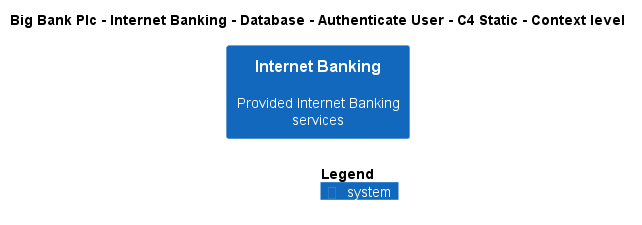

The diagram above was rendered by PlantUML. Its source (embedded in the PNG):
@startuml
!include ..\..\..\..\..\..\..\.c4s\C4_Context.puml

AddElementTag("c4interflow:lifecycle:new", $bgColor=green, $fontColor=#ffffff, $borderColor=green, $shadowing="False")
AddElementTag("c4interflow:lifecycle:changed", $bgColor=orange, $fontColor=#ffffff, $borderColor=orange, $shadowing="False")
AddElementTag("c4interflow:lifecycle:removed", $bgColor=red, $fontColor=#ffffff, $borderColor=red, $shadowing="False")

AddRelTag("c4interflow:lifecycle:new", $textColor=green, $lineColor=green)
AddRelTag("c4interflow:lifecycle:changed", $textColor=orange, $lineColor=orange)
AddRelTag("c4interflow:lifecycle:removed", $textColor=red, $lineColor=red)

SHOW_PERSON_PORTRAIT()
LAYOUT_TOP_DOWN()

skinparam linetype polyline

title Big Bank Plc - Internet Banking - Database - Authenticate User - C4 Static - Context level

System(BigBankPlc.SoftwareSystems.InternetBanking, "Internet Banking", "Provided Internet Banking services")



SHOW_LEGEND()
@enduml